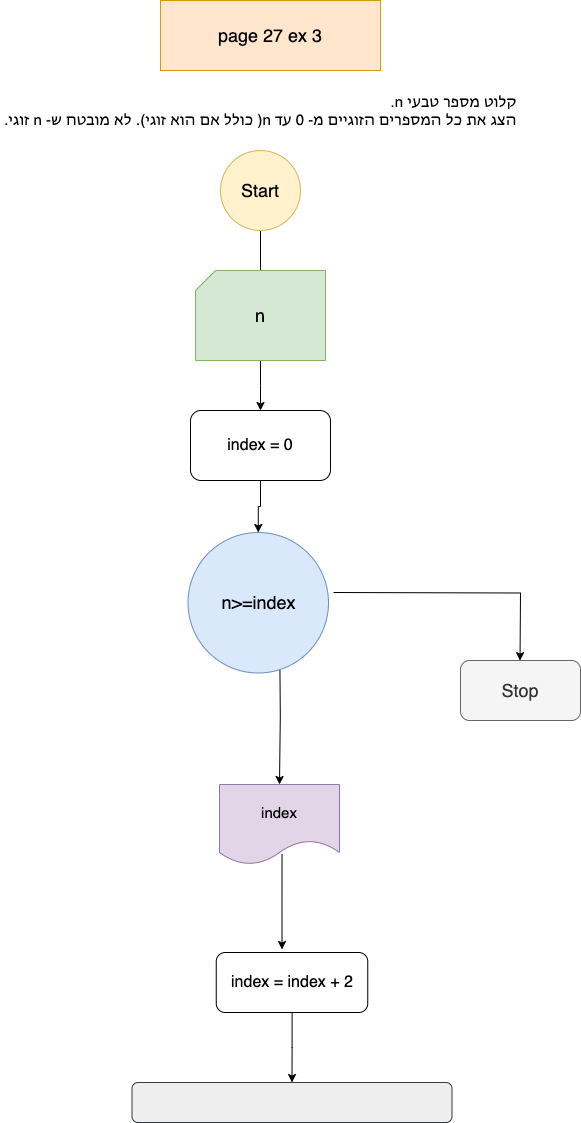

The diagram above was exported from draw.io. Its source (the exported page's mxGraphModel, read from the mxfile embedded in the PNG):
<mxGraphModel dx="954" dy="505" grid="1" gridSize="10" guides="1" tooltips="1" connect="1" arrows="1" fold="1" page="1" pageScale="1" pageWidth="827" pageHeight="1169" math="0" shadow="0">
  <root>
    <mxCell id="0" />
    <mxCell id="1" parent="0" />
    <mxCell id="ZcIIHsaIx35T5Wm09Udj-1" value="page 27 ex 3" style="text;html=1;align=center;verticalAlign=middle;whiteSpace=wrap;rounded=0;fontSize=18;fillColor=#ffe6cc;strokeColor=#d79b00;" vertex="1" parent="1">
      <mxGeometry x="300" y="30" width="220" height="70" as="geometry" />
    </mxCell>
    <mxCell id="ZcIIHsaIx35T5Wm09Udj-2" value="קלוט מספר טבעי n.&lt;br&gt;הצג את כל המספרים הזוגיים מ- 0 עד n( כולל אם הוא זוגי). לא מובטח ש- n זוגי.&amp;nbsp;" style="text;html=1;align=right;verticalAlign=middle;whiteSpace=wrap;rounded=0;fontSize=15;textDirection=rtl;" vertex="1" parent="1">
      <mxGeometry x="140" y="110" width="520" height="60" as="geometry" />
    </mxCell>
    <mxCell id="ZcIIHsaIx35T5Wm09Udj-3" value="" style="edgeStyle=orthogonalEdgeStyle;rounded=0;orthogonalLoop=1;jettySize=auto;html=1;" edge="1" parent="1" source="ZcIIHsaIx35T5Wm09Udj-4" target="ZcIIHsaIx35T5Wm09Udj-7">
      <mxGeometry relative="1" as="geometry" />
    </mxCell>
    <mxCell id="ZcIIHsaIx35T5Wm09Udj-4" value="Start" style="ellipse;whiteSpace=wrap;html=1;aspect=fixed;fontSize=18;fillColor=#fff2cc;strokeColor=#d6b656;" vertex="1" parent="1">
      <mxGeometry x="360" y="180" width="80" height="80" as="geometry" />
    </mxCell>
    <mxCell id="ZcIIHsaIx35T5Wm09Udj-23" value="" style="edgeStyle=orthogonalEdgeStyle;rounded=0;orthogonalLoop=1;jettySize=auto;html=1;" edge="1" parent="1" source="ZcIIHsaIx35T5Wm09Udj-6">
      <mxGeometry relative="1" as="geometry">
        <mxPoint x="400" y="440" as="targetPoint" />
      </mxGeometry>
    </mxCell>
    <mxCell id="ZcIIHsaIx35T5Wm09Udj-6" value="" style="verticalLabelPosition=bottom;verticalAlign=top;html=1;shape=card;whiteSpace=wrap;size=20;arcSize=12;fillColor=#d5e8d4;strokeColor=#82b366;" vertex="1" parent="1">
      <mxGeometry x="335" y="300" width="130" height="90" as="geometry" />
    </mxCell>
    <mxCell id="ZcIIHsaIx35T5Wm09Udj-7" value="n" style="text;html=1;align=center;verticalAlign=middle;whiteSpace=wrap;rounded=0;fontSize=18;" vertex="1" parent="1">
      <mxGeometry x="340" y="330" width="120" height="30" as="geometry" />
    </mxCell>
    <mxCell id="ZcIIHsaIx35T5Wm09Udj-9" value="" style="edgeStyle=orthogonalEdgeStyle;rounded=0;orthogonalLoop=1;jettySize=auto;html=1;" edge="1" parent="1" target="ZcIIHsaIx35T5Wm09Udj-12">
      <mxGeometry relative="1" as="geometry">
        <mxPoint x="419.25" y="675.7" as="sourcePoint" />
      </mxGeometry>
    </mxCell>
    <mxCell id="ZcIIHsaIx35T5Wm09Udj-10" value="&lt;div&gt;&lt;span style=&quot;font-size: 18px; background-color: initial;&quot;&gt;n&amp;gt;=index&lt;/span&gt;&lt;br&gt;&lt;/div&gt;" style="ellipse;whiteSpace=wrap;html=1;aspect=fixed;fillColor=#dae8fc;strokeColor=#6c8ebf;" vertex="1" parent="1">
      <mxGeometry x="327.5" y="562" width="140.5" height="140.5" as="geometry" />
    </mxCell>
    <mxCell id="ZcIIHsaIx35T5Wm09Udj-11" value="" style="edgeStyle=orthogonalEdgeStyle;rounded=0;orthogonalLoop=1;jettySize=auto;html=1;exitX=0.521;exitY=0.875;exitDx=0;exitDy=0;exitPerimeter=0;" edge="1" parent="1" source="ZcIIHsaIx35T5Wm09Udj-12">
      <mxGeometry relative="1" as="geometry">
        <mxPoint x="421.52" y="979" as="targetPoint" />
      </mxGeometry>
    </mxCell>
    <mxCell id="ZcIIHsaIx35T5Wm09Udj-12" value="index" style="shape=document;whiteSpace=wrap;html=1;boundedLbl=1;fillColor=#e1d5e7;strokeColor=#9673a6;fontSize=15;" vertex="1" parent="1">
      <mxGeometry x="359" y="814" width="120" height="80" as="geometry" />
    </mxCell>
    <mxCell id="ZcIIHsaIx35T5Wm09Udj-13" style="edgeStyle=orthogonalEdgeStyle;rounded=0;orthogonalLoop=1;jettySize=auto;html=1;entryX=0.582;entryY=0.018;entryDx=0;entryDy=0;entryPerimeter=0;" edge="1" parent="1">
      <mxGeometry relative="1" as="geometry">
        <mxPoint x="659.52" y="690.1800000000001" as="targetPoint" />
        <mxPoint x="472.9999767441809" y="622" as="sourcePoint" />
      </mxGeometry>
    </mxCell>
    <mxCell id="ZcIIHsaIx35T5Wm09Udj-14" value="" style="rounded=1;whiteSpace=wrap;html=1;fillColor=#eeeeee;strokeColor=#36393d;" vertex="1" parent="1">
      <mxGeometry x="271.5" y="1112" width="320" height="40" as="geometry" />
    </mxCell>
    <mxCell id="ZcIIHsaIx35T5Wm09Udj-39" value="" style="edgeStyle=orthogonalEdgeStyle;rounded=0;orthogonalLoop=1;jettySize=auto;html=1;" edge="1" parent="1" source="ZcIIHsaIx35T5Wm09Udj-27" target="ZcIIHsaIx35T5Wm09Udj-14">
      <mxGeometry relative="1" as="geometry" />
    </mxCell>
    <mxCell id="ZcIIHsaIx35T5Wm09Udj-27" value="index = index + 2" style="rounded=1;whiteSpace=wrap;html=1;fontSize=16;" vertex="1" parent="1">
      <mxGeometry x="355.75" y="982" width="151.5" height="60" as="geometry" />
    </mxCell>
    <mxCell id="ZcIIHsaIx35T5Wm09Udj-37" value="" style="edgeStyle=orthogonalEdgeStyle;rounded=0;orthogonalLoop=1;jettySize=auto;html=1;" edge="1" parent="1" source="ZcIIHsaIx35T5Wm09Udj-36" target="ZcIIHsaIx35T5Wm09Udj-10">
      <mxGeometry relative="1" as="geometry" />
    </mxCell>
    <mxCell id="ZcIIHsaIx35T5Wm09Udj-36" value="&lt;font style=&quot;font-size: 16px;&quot;&gt;index = 0&lt;/font&gt;" style="rounded=1;whiteSpace=wrap;html=1;" vertex="1" parent="1">
      <mxGeometry x="330" y="440" width="140" height="70" as="geometry" />
    </mxCell>
    <mxCell id="ZcIIHsaIx35T5Wm09Udj-38" value="&lt;font style=&quot;font-size: 18px;&quot;&gt;Stop&lt;/font&gt;" style="rounded=1;whiteSpace=wrap;html=1;fillColor=#f5f5f5;fontColor=#333333;strokeColor=#666666;" vertex="1" parent="1">
      <mxGeometry x="600" y="690" width="120" height="60" as="geometry" />
    </mxCell>
  </root>
</mxGraphModel>